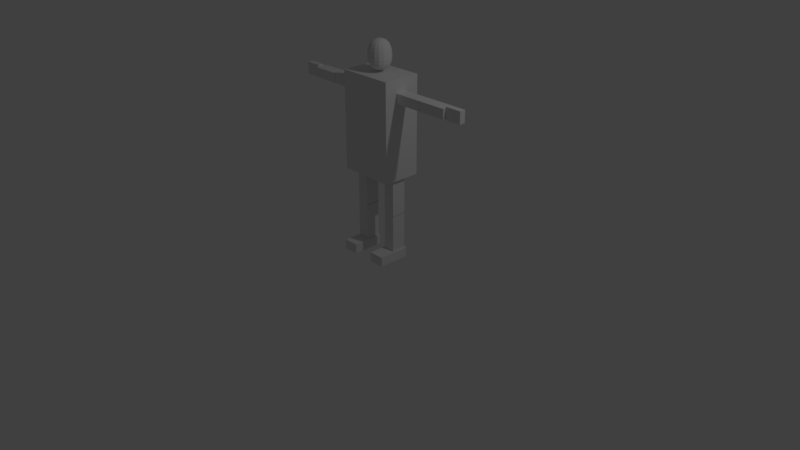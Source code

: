 # Source: Human.blend  (saved by Blender 2.78.0; exported with 4.5.12 LTS)
import bpy
from mathutils import Matrix  # noqa: F401  (used for matrix-valued properties, if any)

bpy.ops.wm.read_factory_settings(use_empty=True)
scene = bpy.context.scene
scene.name = 'Scene'

# ---- collections
col_collection_1 = bpy.data.collections.new('Collection 1'); scene.collection.children.link(col_collection_1)

# ---- world
world_world = bpy.data.worlds.new('World'); scene.world = world_world
world_world.color = (0.05088, 0.05088, 0.05088)
world_world.use_sun_shadow = False
world_world.sun_shadow_jitter_overblur = 0.0
world_world.cycles.sampling_method = 'MANUAL'

# ---- cameras
cam_camera = bpy.data.cameras.new('Camera')
cam_camera.clip_end = 100.0
cam_camera.lens = 35.0
cam_camera.sensor_width = 32.0
cam_camera.sensor_height = 18.0
cam_camera.ortho_scale = 7.314
cam_camera.dof.focus_distance = 0.0
cam_camera.dof.aperture_fstop = 128.0

# ---- lights
light_lamp = bpy.data.lights.new('Lamp', 'POINT')
light_lamp.transmission_factor = 0.0
light_lamp.cutoff_distance = 30.0
light_lamp.energy = 100.0
light_lamp.shadow_buffer_clip_start = 1.001
light_lamp.shadow_soft_size = 0.1
light_lamp.shadow_maximum_resolution = 0.006
light_lamp.use_absolute_resolution = True

# ---- meshes
me_cube_015 = bpy.data.meshes.new('Cube.015')
me_cube_015.from_pydata([(0.1028, -0.06319, -0.2099), (0.1028, 0.06319, -0.2099), (-0.1028, -0.06319, -0.2099), (-0.1028, 0.06319, -0.2099), (0.1028, -0.06319, 0.2099), (0.1028, 0.06319, 0.2099), (-0.1028, -0.06319, 0.2099), (-0.1028, 0.06319, 0.2099)], [], [(0, 2, 3, 1), (2, 6, 7, 3), (6, 4, 5, 7), (4, 0, 1, 5), (2, 0, 4, 6), (7, 5, 1, 3)])
_uv = me_cube_015.uv_layers.new(name='UVMap')
_uv.uv.foreach_set('vector', [0.5, 0.6713, 0.5, 1.0, 0.3096, 1.0, 0.3096, 0.6713, 0.6193, 0.6713, 0.6193, 0.0, 0.8096, 0.0, 0.8096, 0.6713, 6.734e-08, 1.0, 0.0, 0.6713, 0.1904, 0.6713, 0.1904, 1.0, 0.8096, 0.6713, 0.8096, 1.907e-07, 1.0, 0.0, 1.0, 0.6713, 0.3096, 0.0, 0.6193, 1.668e-07, 0.6193, 0.6713, 0.3096, 0.6713, 0.3096, 0.6713, 1.01e-07, 0.6713, 0.0, 0.0, 0.3096, 0.0])
me_cube_015.use_remesh_preserve_volume = False
me_cube_015.use_remesh_preserve_attributes = False
me_cube_015.use_mirror_vertex_groups = False
me_cube_015.update()
me_cube_014 = bpy.data.meshes.new('Cube.014')
me_cube_014.from_pydata([(0.07532, -0.2415, -0.09595), (0.07532, 0.2415, -0.09595), (-0.07532, -0.2415, -0.09595), (-0.07532, 0.2415, -0.09595), (0.07532, -0.2415, 0.09595), (0.07532, 0.2415, 0.09595), (-0.07532, -0.2415, 0.09595), (-0.07532, 0.2415, 0.09595)], [], [(0, 2, 3, 1), (2, 6, 7, 3), (6, 4, 5, 7), (4, 0, 1, 5), (2, 0, 4, 6), (7, 5, 1, 3)])
_uv = me_cube_014.uv_layers.new(name='UVMap')
_uv.uv.foreach_set('vector', [0.7801, 0.7157, 0.5602, 0.7157, 0.5602, 0.0, 0.7801, 4.416e-08, 0.0, 8.832e-08, 0.2801, 0.0, 0.2801, 0.7157, 0.0, 0.7157, 1.0, 0.7157, 0.7801, 0.7157, 0.7801, 4.416e-08, 1.0, 0.0, 0.2801, 0.0, 0.5602, 8.832e-08, 0.5602, 0.7157, 0.2801, 0.7157, 0.4398, 1.0, 0.2199, 1.0, 0.2199, 0.7157, 0.4398, 0.7157, 0.2199, 1.0, 7.613e-08, 1.0, 0.0, 0.7157, 0.2199, 0.7157])
me_cube_014.use_remesh_preserve_volume = False
me_cube_014.use_remesh_preserve_attributes = False
me_cube_014.use_mirror_vertex_groups = False
me_cube_014.update()
me_cube_013 = bpy.data.meshes.new('Cube.013')
me_cube_013.from_pydata([(0.07532, -0.2415, -0.09595), (0.07532, 0.2415, -0.09595), (-0.07532, -0.2415, -0.09595), (-0.07532, 0.2415, -0.09595), (0.07532, -0.2415, 0.09595), (0.07532, 0.2415, 0.09595), (-0.07532, -0.2415, 0.09595), (-0.07532, 0.2415, 0.09595)], [], [(0, 2, 3, 1), (2, 6, 7, 3), (6, 4, 5, 7), (4, 0, 1, 5), (2, 0, 4, 6), (7, 5, 1, 3)])
_uv = me_cube_013.uv_layers.new(name='UVMap')
_uv.uv.foreach_set('vector', [0.7801, 0.7157, 0.5602, 0.7157, 0.5602, 0.0, 0.7801, 4.416e-08, 0.5602, 0.7157, 0.2801, 0.7157, 0.2801, 4.416e-08, 0.5602, 0.0, 1.0, 0.7157, 0.7801, 0.7157, 0.7801, 0.0, 1.0, 0.0, 0.0, 1.104e-07, 0.2801, 0.0, 0.2801, 0.7157, 2.066e-07, 0.7157, 0.2199, 1.0, 0.0, 1.0, 1.088e-08, 0.7157, 0.2199, 0.7157, 0.2199, 0.7157, 0.4398, 0.7157, 0.4398, 1.0, 0.2199, 1.0])
me_cube_013.use_remesh_preserve_volume = False
me_cube_013.use_remesh_preserve_attributes = False
me_cube_013.use_mirror_vertex_groups = False
me_cube_013.update()
me_cube_012 = bpy.data.meshes.new('Cube.012')
me_cube_012.from_pydata([(-0.1067, -0.07754, -0.03949), (0.1067, -0.07754, -0.03949), (-0.1067, 0.07754, -0.03949), (0.1067, 0.07754, -0.03949), (-0.1067, -0.07754, 0.03949), (0.1067, -0.07754, 0.03949), (-0.1067, 0.07754, 0.03949), (0.1067, 0.07754, 0.03949)], [], [(0, 2, 3, 1), (2, 6, 7, 3), (6, 4, 5, 7), (4, 0, 1, 5), (2, 0, 4, 6), (7, 5, 1, 3)])
_uv = me_cube_012.uv_layers.new(name='UVMap')
_uv.uv.foreach_set('vector', [0.3985, 0.0, 0.797, 6.979e-08, 0.797, 0.5, 0.3985, 0.5, 1.0, 0.5, 0.797, 0.5, 0.797, 0.0, 1.0, 0.0, 0.3985, 0.5, 1.915e-07, 0.5, 0.0, 3.49e-08, 0.3985, 0.0, 0.203, 1.0, 8.615e-08, 1.0, 0.0, 0.5, 0.203, 0.5, 0.6015, 0.5, 0.6015, 0.8632, 0.3985, 0.8632, 0.3985, 0.5, 0.6015, 0.8632, 0.6015, 0.5, 0.8045, 0.5, 0.8045, 0.8632])
me_cube_012.use_remesh_preserve_volume = False
me_cube_012.use_remesh_preserve_attributes = False
me_cube_012.use_mirror_vertex_groups = False
me_cube_012.update()
me_cube_011 = bpy.data.meshes.new('Cube.011')
me_cube_011.from_pydata([(-0.1891, -0.06235, -0.07941), (0.1891, -0.06235, -0.07941), (-0.1891, 0.06235, -0.07941), (0.1891, 0.06235, -0.07941), (-0.1891, -0.06235, 0.07941), (0.1891, -0.06235, 0.07941), (-0.1891, 0.06235, 0.07941), (0.1891, 0.06235, 0.07941)], [], [(0, 2, 3, 1), (2, 6, 7, 3), (6, 4, 5, 7), (4, 0, 1, 5), (2, 0, 4, 6), (7, 5, 1, 3)])
_uv = me_cube_011.uv_layers.new(name='UVMap')
_uv.uv.foreach_set('vector', [0.5602, 5.549e-08, 0.7801, 0.0, 0.7801, 0.7043, 0.5602, 0.7043, 0.2801, 0.7043, 0.0, 0.7043, 1.84e-07, 2.774e-08, 0.2801, 0.0, 1.0, 0.7043, 0.7801, 0.7043, 0.7801, 0.0, 1.0, 1.11e-07, 0.5602, 0.7043, 0.2801, 0.7043, 0.2801, 0.0, 0.5602, 0.0, 0.2199, 1.0, 5.256e-08, 1.0, 0.0, 0.7043, 0.2199, 0.7043, 0.2801, 0.7043, 0.5, 0.7043, 0.5, 1.0, 0.2801, 1.0])
me_cube_011.use_remesh_preserve_volume = False
me_cube_011.use_remesh_preserve_attributes = False
me_cube_011.use_mirror_vertex_groups = False
me_cube_011.update()
me_cube_010 = bpy.data.meshes.new('Cube.010')
me_cube_010.from_pydata([(-0.1891, -0.06235, -0.07941), (0.1891, -0.06235, -0.07941), (-0.1891, 0.06235, -0.07941), (0.1891, 0.06235, -0.07941), (-0.1891, -0.06235, 0.07941), (0.1891, -0.06235, 0.07941), (-0.1891, 0.06235, 0.07941), (0.1891, 0.06235, 0.07941)], [], [(0, 2, 3, 1), (2, 6, 7, 3), (6, 4, 5, 7), (4, 0, 1, 5), (2, 0, 4, 6), (7, 5, 1, 3)])
_uv = me_cube_010.uv_layers.new(name='UVMap')
_uv.uv.foreach_set('vector', [1.0, 0.7043, 0.7801, 0.7043, 0.7801, 0.0, 1.0, 0.0, 0.2801, 0.7043, 1.445e-07, 0.7043, 0.0, 0.0, 0.2801, 0.0, 0.7801, 0.7043, 0.5602, 0.7043, 0.5602, 0.0, 0.7801, 0.0, 0.2801, 0.0, 0.5602, 0.0, 0.5602, 0.7043, 0.2801, 0.7043, 0.2199, 1.0, 1.314e-07, 1.0, 0.0, 0.7043, 0.2199, 0.7043, 0.5602, 0.7043, 0.7801, 0.7043, 0.7801, 1.0, 0.5602, 1.0])
me_cube_010.use_remesh_preserve_volume = False
me_cube_010.use_remesh_preserve_attributes = False
me_cube_010.use_mirror_vertex_groups = False
me_cube_010.update()
me_cube_009 = bpy.data.meshes.new('Cube.009')
me_cube_009.from_pydata([(0.1067, -0.07754, -0.03949), (-0.1067, -0.07754, -0.03949), (0.1067, 0.07754, -0.03949), (-0.1067, 0.07754, -0.03949), (0.1067, -0.07754, 0.03949), (-0.1067, -0.07754, 0.03949), (0.1067, 0.07754, 0.03949), (-0.1067, 0.07754, 0.03949)], [], [(0, 1, 3, 2), (2, 3, 7, 6), (6, 7, 5, 4), (4, 5, 1, 0), (2, 6, 4, 0), (7, 3, 1, 5)])
_uv = me_cube_009.uv_layers.new(name='UVMap')
_uv.uv.foreach_set('vector', [3.829e-08, 0.5, 0.0, 0.0, 0.3985, 6.979e-08, 0.3985, 0.5, 1.0, 0.0, 1.0, 0.5, 0.797, 0.5, 0.797, 0.0, 0.3985, 0.5, 0.3985, 0.0, 0.797, 0.0, 0.797, 0.5, 0.203, 0.5, 0.203, 1.0, 9.573e-08, 1.0, 0.0, 0.5, 0.8045, 0.8632, 0.6015, 0.8632, 0.6015, 0.5, 0.8045, 0.5, 0.3985, 0.5, 0.6015, 0.5, 0.6015, 0.8632, 0.3985, 0.8632])
me_cube_009.use_remesh_preserve_volume = False
me_cube_009.use_remesh_preserve_attributes = False
me_cube_009.use_mirror_vertex_groups = False
me_cube_009.update()
me_cube_008 = bpy.data.meshes.new('Cube.008')
me_cube_008.from_pydata([(0.1891, -0.06235, -0.07941), (-0.1891, -0.06235, -0.07941), (0.1891, 0.06235, -0.07941), (-0.1891, 0.06235, -0.07941), (0.1891, -0.06235, 0.07941), (-0.1891, -0.06235, 0.07941), (0.1891, 0.06235, 0.07941), (-0.1891, 0.06235, 0.07941)], [], [(0, 1, 3, 2), (2, 3, 7, 6), (6, 7, 5, 4), (4, 5, 1, 0), (2, 6, 4, 0), (7, 3, 1, 5)])
_uv = me_cube_008.uv_layers.new(name='UVMap')
_uv.uv.foreach_set('vector', [0.7801, 0.0, 0.7801, 0.7043, 0.5602, 0.7043, 0.5602, 0.0, 0.5602, 0.0, 0.5602, 0.7043, 0.2801, 0.7043, 0.2801, 0.0, 0.7801, 0.7043, 0.7801, 0.0, 1.0, 1.11e-07, 1.0, 0.7043, 0.2801, 0.0, 0.2801, 0.7043, 1.051e-07, 0.7043, 0.0, 0.0, 2.628e-08, 1.0, 0.0, 0.7043, 0.2199, 0.7043, 0.2199, 1.0, 0.2801, 1.0, 0.2801, 0.7043, 0.5, 0.7043, 0.5, 1.0])
me_cube_008.use_remesh_preserve_volume = False
me_cube_008.use_remesh_preserve_attributes = False
me_cube_008.use_mirror_vertex_groups = False
me_cube_008.update()
me_cube_007 = bpy.data.meshes.new('Cube.007')
me_cube_007.from_pydata([(0.1891, -0.06235, -0.07941), (-0.1891, -0.06235, -0.07941), (0.1891, 0.06235, -0.07941), (-0.1891, 0.06235, -0.07941), (0.1891, -0.06235, 0.07941), (-0.1891, -0.06235, 0.07941), (0.1891, 0.06235, 0.07941), (-0.1891, 0.06235, 0.07941)], [], [(0, 1, 3, 2), (2, 3, 7, 6), (6, 7, 5, 4), (4, 5, 1, 0), (2, 6, 4, 0), (7, 3, 1, 5)])
_uv = me_cube_007.uv_layers.new(name='UVMap')
_uv.uv.foreach_set('vector', [0.7801, 0.0, 0.7801, 0.7043, 0.5602, 0.7043, 0.5602, 0.0, 0.2801, 0.7043, 0.2801, 0.0, 0.5602, 5.549e-08, 0.5602, 0.7043, 1.0, 1.11e-07, 1.0, 0.7043, 0.7801, 0.7043, 0.7801, 0.0, 0.2801, 0.0, 0.2801, 0.7043, 1.051e-07, 0.7043, 0.0, 0.0, 0.2801, 1.0, 0.2801, 0.7043, 0.5, 0.7043, 0.5, 1.0, 0.2199, 0.7043, 0.2199, 1.0, 5.256e-08, 1.0, 0.0, 0.7043])
me_cube_007.use_remesh_preserve_volume = False
me_cube_007.use_remesh_preserve_attributes = False
me_cube_007.use_mirror_vertex_groups = False
me_cube_007.update()
me_cube_005 = bpy.data.meshes.new('Cube.005')
me_cube_005.from_pydata([(-0.1376, -0.1928, -0.1376), (-0.1176, 0.2118, -0.1176), (0.1376, -0.1928, -0.1376), (0.1176, 0.2118, -0.1176), (-0.1376, -0.1928, 0.1376), (-0.1176, 0.2118, 0.1176), (0.1376, -0.1928, 0.1376), (0.1176, 0.2118, 0.1176), (-0.17, 0.009464, -0.17), (0.17, 0.009464, -0.17), (0.17, 0.009464, 0.17), (-0.17, 0.009464, 0.17)], [], [(8, 1, 3, 9), (9, 3, 7, 10), (10, 7, 5, 11), (11, 5, 1, 8), (2, 6, 4, 0), (7, 3, 1, 5), (4, 11, 8, 0), (6, 10, 11, 4), (2, 9, 10, 6), (0, 8, 9, 2)])
_uv = me_cube_005.uv_layers.new(name='UVMap')
_uv.uv.foreach_set('vector', [0.3559, 0.7525, 0.4107, 0.5, 0.657, 0.5, 0.7118, 0.7525, 0.7118, 0.2475, 0.657, 0.5, 0.4107, 0.5, 0.3559, 0.2475, 0.3559, 0.7475, 0.3011, 1.0, 0.05481, 1.0, 0.0, 0.7475, 0.3559, 0.2475, 0.3011, 0.5, 0.05481, 0.5, 0.0, 0.2475, 0.7118, 0.3398, 0.7118, 3.678e-08, 1.0, 0.0, 1.0, 0.3398, 0.9581, 0.7904, 0.7118, 0.7904, 0.7118, 0.5, 0.9581, 0.5, 0.3221, 0.0, 0.3559, 0.2475, 0.0, 0.2475, 0.03384, 4.046e-07, 0.3221, 0.5, 0.3559, 0.7475, 0.0, 0.7475, 0.03384, 0.5, 0.6779, 0.0, 0.7118, 0.2475, 0.3559, 0.2475, 0.3897, 5.518e-08, 0.3897, 1.0, 0.3559, 0.7525, 0.7118, 0.7525, 0.6779, 1.0])
me_cube_005.use_remesh_preserve_volume = False
me_cube_005.use_remesh_preserve_attributes = False
me_cube_005.use_mirror_vertex_groups = False
me_cube_005.update()
me_cube_004 = bpy.data.meshes.new('Cube.004')
me_cube_004.from_pydata([(-0.3656, -0.6364, -0.2516), (-0.3656, 0.6364, -0.2516), (0.3656, -0.6364, -0.2516), (0.3656, 0.6364, -0.2516), (-0.3656, -0.6364, 0.2516), (-0.3656, 0.6364, 0.2516), (0.3656, -0.6364, 0.2516), (0.3656, 0.6364, 0.2516)], [], [(0, 1, 3, 2), (2, 3, 7, 6), (6, 7, 5, 4), (4, 5, 1, 0), (2, 6, 4, 0), (7, 3, 1, 5)])
_uv = me_cube_004.uv_layers.new(name='UVMap')
_uv.uv.foreach_set('vector', [0.5923, 0.0, 0.5923, 0.6351, 0.2962, 0.6351, 0.2962, 5.948e-08, 0.7962, 0.0, 0.7962, 0.6351, 0.5923, 0.6351, 0.5923, 1.19e-07, 0.2962, 5.948e-08, 0.2962, 0.6351, 1.448e-07, 0.6351, 0.0, 0.0, 0.7962, 0.6351, 0.7962, 0.0, 1.0, 0.0, 1.0, 0.6351, 0.2038, 0.6351, 0.4077, 0.6351, 0.4077, 1.0, 0.2038, 1.0, 0.0, 0.6351, 0.2038, 0.6351, 0.2038, 1.0, 3.621e-08, 1.0])
me_cube_004.use_remesh_preserve_volume = False
me_cube_004.use_remesh_preserve_attributes = False
me_cube_004.use_mirror_vertex_groups = False
me_cube_004.update()
me_cube_003 = bpy.data.meshes.new('Cube.003')
me_cube_003.from_pydata([(-0.07532, -0.2415, -0.09595), (-0.07532, 0.2415, -0.09595), (0.07532, -0.2415, -0.09595), (0.07532, 0.2415, -0.09595), (-0.07532, -0.2415, 0.09595), (-0.07532, 0.2415, 0.09595), (0.07532, -0.2415, 0.09595), (0.07532, 0.2415, 0.09595)], [], [(0, 1, 3, 2), (2, 3, 7, 6), (6, 7, 5, 4), (4, 5, 1, 0), (2, 6, 4, 0), (7, 3, 1, 5)])
_uv = me_cube_003.uv_layers.new(name='UVMap')
_uv.uv.foreach_set('vector', [0.7801, 0.7157, 0.7801, 0.0, 1.0, 4.416e-08, 1.0, 0.7157, 0.2801, 0.0, 0.2801, 0.7157, 1.958e-07, 0.7157, 0.0, 1.325e-07, 0.7801, 4.416e-08, 0.7801, 0.7157, 0.5602, 0.7157, 0.5602, 0.0, 0.2801, 0.7157, 0.2801, 4.416e-08, 0.5602, 0.0, 0.5602, 0.7157, 4.35e-08, 1.0, 0.0, 0.7157, 0.2199, 0.7157, 0.2199, 1.0, 0.7801, 0.7157, 0.7801, 1.0, 0.5602, 1.0, 0.5602, 0.7157])
me_cube_003.use_remesh_preserve_volume = False
me_cube_003.use_remesh_preserve_attributes = False
me_cube_003.use_mirror_vertex_groups = False
me_cube_003.update()
me_cube_002 = bpy.data.meshes.new('Cube.002')
me_cube_002.from_pydata([(-0.07532, -0.2415, -0.09595), (-0.07532, 0.2415, -0.09595), (0.07532, -0.2415, -0.09595), (0.07532, 0.2415, -0.09595), (-0.07532, -0.2415, 0.09595), (-0.07532, 0.2415, 0.09595), (0.07532, -0.2415, 0.09595), (0.07532, 0.2415, 0.09595)], [], [(0, 1, 3, 2), (2, 3, 7, 6), (6, 7, 5, 4), (4, 5, 1, 0), (2, 6, 4, 0), (7, 3, 1, 5)])
_uv = me_cube_002.uv_layers.new(name='UVMap')
_uv.uv.foreach_set('vector', [0.7801, 0.7157, 0.7801, 0.0, 1.0, 0.0, 1.0, 0.7157, 1.088e-07, 0.7157, 0.0, 0.0, 0.2801, 1.325e-07, 0.2801, 0.7157, 0.5602, 0.7157, 0.5602, 4.416e-08, 0.7801, 0.0, 0.7801, 0.7157, 0.2801, 0.7157, 0.2801, 1.325e-07, 0.5602, 0.0, 0.5602, 0.7157, 1.088e-07, 1.0, 0.0, 0.7157, 0.2199, 0.7157, 0.2199, 1.0, 0.7801, 0.7157, 0.7801, 1.0, 0.5602, 1.0, 0.5602, 0.7157])
me_cube_002.use_remesh_preserve_volume = False
me_cube_002.use_remesh_preserve_attributes = False
me_cube_002.use_mirror_vertex_groups = False
me_cube_002.update()
me_cube_001 = bpy.data.meshes.new('Cube.001')
me_cube_001.from_pydata([(-0.1028, -0.06319, -0.2099), (-0.1028, 0.06319, -0.2099), (0.1028, -0.06319, -0.2099), (0.1028, 0.06319, -0.2099), (-0.1028, -0.06319, 0.2099), (-0.1028, 0.06319, 0.2099), (0.1028, -0.06319, 0.2099), (0.1028, 0.06319, 0.2099)], [], [(0, 1, 3, 2), (2, 3, 7, 6), (6, 7, 5, 4), (4, 5, 1, 0), (2, 6, 4, 0), (7, 3, 1, 5)])
_uv = me_cube_001.uv_layers.new(name='UVMap')
_uv.uv.foreach_set('vector', [0.5, 1.0, 0.3096, 1.0, 0.3096, 0.6713, 0.5, 0.6713, 0.8096, 0.0, 1.0, 0.0, 1.0, 0.6713, 0.8096, 0.6713, 0.0, 0.6713, 0.1904, 0.6713, 0.1904, 1.0, 6.734e-08, 1.0, 0.8096, 0.6713, 0.6193, 0.6713, 0.6193, 0.0, 0.8096, 1.668e-07, 2.469e-07, 0.6713, 0.0, 1.43e-07, 0.3096, 0.0, 0.3096, 0.6713, 0.3096, 0.6713, 0.3096, 7.15e-08, 0.6193, 0.0, 0.6193, 0.6713])
me_cube_001.use_remesh_preserve_volume = False
me_cube_001.use_remesh_preserve_attributes = False
me_cube_001.use_mirror_vertex_groups = False
me_cube_001.update()

# ---- objects
ob_rightfoot = bpy.data.objects.new('RightFoot', me_cube_015)
ob_rightlowerleg = bpy.data.objects.new('RightLowerLeg', me_cube_014)
ob_rightupperleg = bpy.data.objects.new('RightUpperLeg', me_cube_013)
ob_righthand = bpy.data.objects.new('RightHand', me_cube_012)
ob_rightlowerarm = bpy.data.objects.new('RightLowerArm', me_cube_011)
ob_rightupperarm = bpy.data.objects.new('RightUpperArm', me_cube_010)
ob_lefthand = bpy.data.objects.new('LeftHand', me_cube_009)
ob_leftlowerarm = bpy.data.objects.new('LeftLowerArm', me_cube_008)
ob_leftupperarm = bpy.data.objects.new('LeftUpperArm', me_cube_007)
ob_head = bpy.data.objects.new('Head', me_cube_005)
ob_chest = bpy.data.objects.new('Chest', me_cube_004)
ob_leftupperleg = bpy.data.objects.new('LeftUpperLeg', me_cube_003)
ob_leftlowerleg = bpy.data.objects.new('LeftLowerLeg', me_cube_002)
ob_leftfoot = bpy.data.objects.new('LeftFoot', me_cube_001)
ob_lamp = bpy.data.objects.new('Lamp', light_lamp)
ob_camera = bpy.data.objects.new('Camera', cam_camera)

# ---- transforms, parenting, visibility, modifiers, constraints
ob_rightfoot.location = (-0.2445, 0.1132, 0.04865)
ob_rightfoot.rotation_euler = (1.571, -0.0, 0.0)
ob_rightfoot.lineart.crease_threshold = 0.0
ob_rightlowerleg.location = (-0.2428, 0.2223, 0.3554)
ob_rightlowerleg.rotation_euler = (1.571, -0.0, 0.0)
ob_rightlowerleg.lineart.crease_threshold = 0.0
ob_rightupperleg.location = (-0.2428, 0.2223, 0.8344)
ob_rightupperleg.rotation_euler = (1.571, -0.0, 0.0)
ob_rightupperleg.lineart.crease_threshold = 0.0
ob_righthand.location = (-1.231, 0.2223, 2.135)
ob_righthand.rotation_euler = (1.571, -0.0, 0.0)
ob_righthand.lineart.crease_threshold = 0.0
ob_rightlowerarm.location = (-0.9324, 0.2223, 2.133)
ob_rightlowerarm.rotation_euler = (1.571, -0.0, 0.0)
ob_rightlowerarm.lineart.crease_threshold = 0.0
ob_rightupperarm.location = (-0.5501, 0.2223, 2.133)
ob_rightupperarm.rotation_euler = (1.571, -0.0, 0.0)
ob_rightupperarm.lineart.crease_threshold = 0.0
ob_lefthand.location = (1.231, 0.2223, 2.135)
ob_lefthand.rotation_euler = (1.571, -0.0, 0.0)
ob_lefthand.lineart.crease_threshold = 0.0
ob_leftlowerarm.location = (0.9324, 0.2223, 2.133)
ob_leftlowerarm.rotation_euler = (1.571, -0.0, 0.0)
ob_leftlowerarm.lineart.crease_threshold = 0.0
ob_leftupperarm.location = (0.5501, 0.2223, 2.133)
ob_leftupperarm.rotation_euler = (1.571, -0.0, 0.0)
ob_leftupperarm.lineart.crease_threshold = 0.0
ob_head.location = (2.517e-08, 0.2179, 2.569)
ob_head.rotation_euler = (1.571, -0.0, 0.0)
ob_head.lineart.crease_threshold = 0.0
_m = ob_head.modifiers.new('Subsurf', 'SUBSURF')
_m.uv_smooth = 'PRESERVE_CORNERS'
_m.quality = 2
_m.show_only_control_edges = False
ob_chest.location = (-4.421e-08, 0.2272, 1.726)
ob_chest.rotation_euler = (1.571, -0.0, 0.0)
ob_chest.lineart.crease_threshold = 0.0
ob_leftupperleg.location = (0.2428, 0.2223, 0.8344)
ob_leftupperleg.rotation_euler = (1.571, -0.0, 0.0)
ob_leftupperleg.lineart.crease_threshold = 0.0
ob_leftlowerleg.location = (0.2428, 0.2223, 0.3554)
ob_leftlowerleg.rotation_euler = (1.571, -0.0, 0.0)
ob_leftlowerleg.lineart.crease_threshold = 0.0
ob_leftfoot.location = (0.2445, 0.1132, 0.04865)
ob_leftfoot.rotation_euler = (1.571, -0.0, 0.0)
ob_leftfoot.lineart.crease_threshold = 0.0
ob_lamp.location = (4.076, 1.005, 5.904)
ob_lamp.rotation_euler = (0.6503, 0.05522, 1.866)
ob_lamp.lock_rotations_4d = False
ob_lamp.empty_display_type = 'ARROWS'
ob_lamp.color = (0.0, 0.0, 0.0, 0.0)
ob_lamp.lineart.crease_threshold = 0.0
ob_camera.location = (7.481, -6.508, 5.344)
ob_camera.rotation_euler = (1.109, 0.0, 0.8149)
ob_camera.lock_rotations_4d = False
ob_camera.empty_display_type = 'ARROWS'
ob_camera.color = (0.0, 0.0, 0.0, 0.0)
ob_camera.display_type = 'WIRE'
ob_camera.lineart.crease_threshold = 0.0

# ---- collection membership
col_collection_1.objects.link(ob_rightfoot)
col_collection_1.objects.link(ob_rightlowerleg)
col_collection_1.objects.link(ob_rightupperleg)
col_collection_1.objects.link(ob_righthand)
col_collection_1.objects.link(ob_rightlowerarm)
col_collection_1.objects.link(ob_rightupperarm)
col_collection_1.objects.link(ob_lefthand)
col_collection_1.objects.link(ob_leftlowerarm)
col_collection_1.objects.link(ob_leftupperarm)
col_collection_1.objects.link(ob_head)
col_collection_1.objects.link(ob_chest)
col_collection_1.objects.link(ob_leftupperleg)
col_collection_1.objects.link(ob_leftlowerleg)
col_collection_1.objects.link(ob_leftfoot)
col_collection_1.objects.link(ob_lamp)
col_collection_1.objects.link(ob_camera)

# ---- scene / render settings (as saved in the file)
scene.camera = ob_camera
scene.frame_start = 1; scene.frame_end = 250; scene.frame_set(1)
scene.render.engine = 'BLENDER_EEVEE_NEXT'
scene.render.resolution_percentage = 50
scene.render.dither_intensity = 0.0
scene.cycles.use_denoising = False
scene.cycles.samples = 128
scene.cycles.sampling_pattern = 'TABULATED_SOBOL'
scene.cycles.light_sampling_threshold = 0.0
scene.cycles.use_adaptive_sampling = False
scene.cycles.use_light_tree = False
scene.cycles.blur_glossy = 0.0
scene.cycles.sample_clamp_indirect = 0.0
scene.view_settings.view_transform = 'Standard'
bpy.context.view_layer.update()
